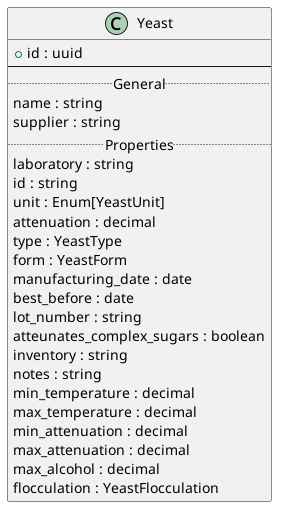

The diagram above was rendered by PlantUML. Its source (embedded in the PNG):
@startuml
'!include documents/docs/plantuml/ERD/ingredients/Yeast/YeastFlocculation.puml 
'!include documents/docs/plantuml/ERD/ingredients/Yeast/YeastForm.puml 
'!include documents/docs/plantuml/ERD/ingredients/Yeast/YeastType.puml 
'!include documents/docs/plantuml/ERD/ingredients/Yeast/YeastUnit.puml


class "Yeast" as Yeast {
    + id : uuid
    --
    ..General..
    name : string
    supplier : string
    ..Properties..
    laboratory : string
    id : string                                     /' Example: US-05, WLP001, etc. '/
    unit : Enum[YeastUnit]
    attenuation : decimal
    type : YeastType
    form : YeastForm
    manufacturing_date : date
    best_before : date
    lot_number : string
    atteunates_complex_sugars : boolean
    inventory : string
    notes : string
    min_temperature : decimal
    max_temperature : decimal
    min_attenuation : decimal
    max_attenuation : decimal
    max_alcohol : decimal /' EngUnit: %, Max Alcohol By Volume '/
    flocculation : YeastFlocculation
}




@enduml